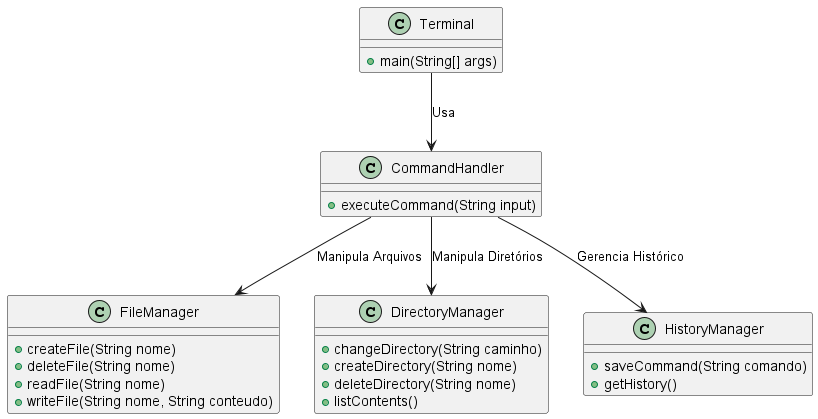

The diagram above was rendered by PlantUML. Its source (embedded in the PNG):
@startuml diagrama
class Terminal {
    +main(String[] args)
}

class CommandHandler {
    +executeCommand(String input)
}

class FileManager {
    +createFile(String nome)
    +deleteFile(String nome)
    +readFile(String nome)
    +writeFile(String nome, String conteudo)
}

class DirectoryManager {
    +changeDirectory(String caminho)
    +createDirectory(String nome)
    +deleteDirectory(String nome)
    +listContents()
}

class HistoryManager {
    +saveCommand(String comando)
    +getHistory()
}

Terminal --> CommandHandler : "Usa"
CommandHandler --> FileManager : "Manipula Arquivos"
CommandHandler --> DirectoryManager : "Manipula Diretórios"
CommandHandler --> HistoryManager : "Gerencia Histórico"

@enduml